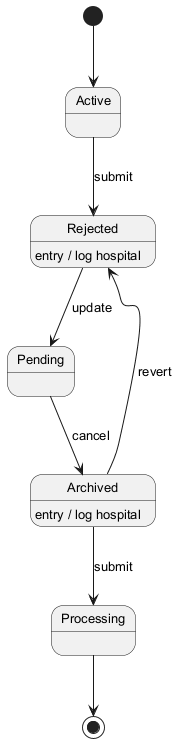

The diagram above was rendered by PlantUML. Its source (embedded in the PNG):
@startuml
skinparam backgroundColor #FFFFFF
skinparam classBackgroundColor #E8F4FA
skinparam classBorderColor #2C7DA0
skinparam defaultFontSize 13
[*] --> Active
Active --> Rejected : submit
Rejected --> Pending : update
Rejected : entry / log hospital
Pending --> Archived : cancel
Archived --> Processing : submit
Archived : entry / log hospital
Archived --> Rejected : revert
Processing --> [*]
@enduml